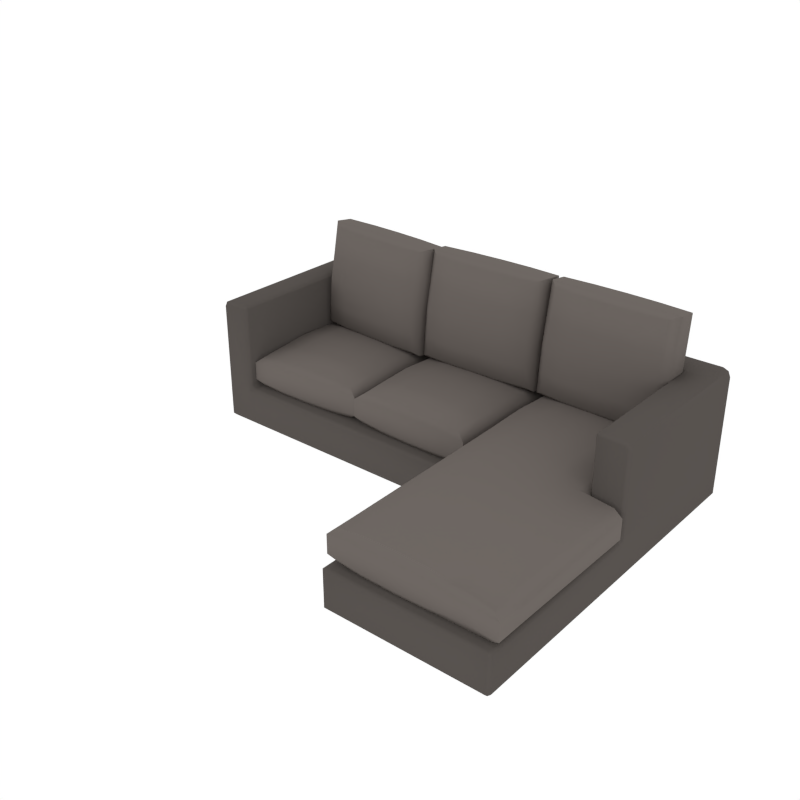 # Source: Couch_L.blend  (saved by Blender 2.79.0; exported with 4.5.12 LTS)
import bpy
from mathutils import Matrix  # noqa: F401  (used for matrix-valued properties, if any)

bpy.ops.wm.read_factory_settings(use_empty=True)
scene = bpy.context.scene
scene.name = 'Scene'

# ---- collections
col_collection_1 = bpy.data.collections.new('Collection 1'); scene.collection.children.link(col_collection_1)

# ---- materials (node trees are filled in below, after node groups)
mat_couch_beigedark = bpy.data.materials.new('Couch_BeigeDark')
mat_couch_beigedark.alpha_threshold = 0.0
mat_couch_beigedark.diffuse_color = (0.0985, 0.08672, 0.07936, 1.0)
mat_couch_beigedark.roughness = 0.5
mat_couch_beige = bpy.data.materials.new('Couch_Beige')
mat_couch_beige.alpha_threshold = 0.0
mat_couch_beige.diffuse_color = (0.1574, 0.1374, 0.1255, 1.0)
mat_couch_beige.roughness = 0.5

# ---- node groups
ng_auto_smooth = bpy.data.node_groups.new('Auto Smooth', 'GeometryNodeTree')
_s = ng_auto_smooth.interface.new_socket(name='Geometry', in_out='OUTPUT', socket_type='NodeSocketGeometry')
_s = ng_auto_smooth.interface.new_socket(name='Geometry', in_out='INPUT', socket_type='NodeSocketGeometry')
_s = ng_auto_smooth.interface.new_socket(name='Angle', in_out='INPUT', socket_type='NodeSocketFloat')
_s.subtype = 'ANGLE'
_s.min_value = 0.0
_s.max_value = 3.142
ng_auto_smooth.is_modifier = True
_N = ng_auto_smooth.nodes; _L = ng_auto_smooth.links
n0 = _N.new('NodeGroupOutput'); n0.name = 'Group Output'; n0.location = (480, -100)
n1 = _N.new('NodeGroupInput'); n1.name = 'Group Input'; n1.location = (-420, -300)
n2 = _N.new('NodeGroupInput'); n2.name = 'Group Input.001'; n2.location = (-60, -100)
n3 = _N.new('GeometryNodeSetShadeSmooth'); n3.name = 'Set Shade Smooth'; n3.location = (120, -100)
n3.domain = 'EDGE'
n4 = _N.new('GeometryNodeSetShadeSmooth'); n4.name = 'Set Shade Smooth.001'; n4.location = (300, -100)
n5 = _N.new('GeometryNodeInputMeshEdgeAngle'); n5.name = 'Edge Angle'; n5.location = (-420, -220)
n6 = _N.new('GeometryNodeInputEdgeSmooth'); n6.name = 'Is Edge Smooth'; n6.location = (-60, -160)
n7 = _N.new('GeometryNodeInputShadeSmooth'); n7.name = 'Is Face Smooth'; n7.location = (-240, -340)
n8 = _N.new('FunctionNodeBooleanMath'); n8.name = 'Boolean Math'; n8.location = (-60, -220)
n9 = _N.new('FunctionNodeCompare'); n9.name = 'Compare'; n9.location = (-240, -180)
n9.operation = 'LESS_EQUAL'
_L.new(n5.outputs[0], n9.inputs[0])
_L.new(n4.outputs[0], n0.inputs[0])
_L.new(n1.outputs[1], n9.inputs[1])
_L.new(n9.outputs[0], n8.inputs[0])
_L.new(n7.outputs[0], n8.inputs[1])
_L.new(n2.outputs[0], n3.inputs[0])
_L.new(n6.outputs[0], n3.inputs[1])
_L.new(n3.outputs[0], n4.inputs[0])
_L.new(n8.outputs[0], n3.inputs[2])
n0.is_active_output = True

# ---- material node trees

# ---- world
world_world = bpy.data.worlds.new('World'); scene.world = world_world
world_world.color = (1.0, 1.0, 1.0)
world_world.use_sun_shadow = False
world_world.sun_shadow_jitter_overblur = 0.0
world_world.cycles.sampling_method = 'NONE'
world_world.cycles.sample_map_resolution = 256

# ---- meshes
me_cube_028 = bpy.data.meshes.new('Cube.028')
me_cube_028.from_pydata([(-3.262, -0.7297, -0.01545), (-3.262, -0.7673, 0.02208), (-3.299, -0.7297, 0.02208), (-3.299, -0.7297, 0.4386), (-3.262, -0.7673, 0.4386), (-3.262, -0.7673, 0.5137), (-3.299, -0.7297, 0.5137), (-3.299, 1.343, 0.02208), (-3.262, 1.38, 0.02208), (-3.262, 1.343, -0.01545), (-3.299, 1.343, 0.5137), (-3.262, 1.38, 0.5137), (-3.262, 1.38, 0.4386), (-3.299, 1.343, 0.4386), (2.296, -0.8048, 0.02208), (2.258, -0.8048, -0.01545), (2.258, -0.7297, -0.01545), (2.296, -0.7297, 0.02208), (2.296, -0.7297, 0.5137), (2.258, -0.7673, 0.5137), (2.258, -0.8048, 0.4761), (2.296, -0.8048, 0.4386), (2.296, -0.7297, 0.4386), (2.258, 1.38, 0.02208), (2.296, 1.343, 0.02208), (2.258, 1.343, -0.01545), (2.258, 1.38, 0.5137), (2.296, 1.343, 0.5137), (2.296, 1.343, 0.4386), (2.258, 1.38, 0.4386), (0.3675, 1.343, -0.01545), (0.2925, 1.343, -0.01545), (0.2925, 1.38, 0.02208), (0.3675, 1.38, 0.02208), (0.2925, 1.38, 0.5137), (0.3675, 1.38, 0.5137), (0.3675, 1.38, 0.4386), (0.2925, 1.38, 0.4386), (0.2925, -0.7673, 0.02208), (0.2925, -0.7297, -0.01545), (0.3675, -0.7297, -0.01545), (0.3675, -0.8048, -0.01545), (0.33, -0.8048, 0.02208), (0.3675, -0.8048, 0.4761), (0.3675, -0.7297, 0.4761), (0.2925, -0.7297, 0.4761), (0.2925, -0.7673, 0.4386), (0.33, -0.8048, 0.4386), (1.94, 1.38, 0.5137), (1.94, 1.38, 0.4386), (1.864, 1.38, 0.4386), (1.864, 1.38, 0.5137), (1.94, -0.8048, -0.01545), (1.864, -0.8048, -0.01545), (1.864, -0.7297, -0.01545), (1.94, -0.7297, -0.01545), (1.864, 1.343, -0.01545), (1.864, 1.38, 0.02208), (1.94, 1.38, 0.02208), (1.94, 1.343, -0.01545), (1.864, -0.8048, 0.4761), (1.94, -0.8048, 0.4761), (1.94, -0.7673, 0.5137), (1.902, -0.7297, 0.5137), (1.864, -0.7297, 0.4761), (-2.943, 1.343, -0.01545), (-2.943, 1.38, 0.02208), (-2.868, 1.38, 0.02208), (-2.868, 1.343, -0.01545), (-2.943, -0.7673, 0.5137), (-2.943, -0.7673, 0.4386), (-2.868, -0.7673, 0.4386), (-2.868, -0.7297, 0.4761), (-2.905, -0.7297, 0.5137), (-2.868, 1.38, 0.5137), (-2.868, 1.38, 0.4386), (-2.943, 1.38, 0.4386), (-2.943, 1.38, 0.5137), (-2.868, -0.7673, 0.02208), (-2.943, -0.7673, 0.02208), (-2.943, -0.7297, -0.01545), (-2.868, -0.7297, -0.01545), (-3.299, 0.9609, 0.02208), (-3.299, 1.036, 0.02208), (-3.262, 1.036, -0.01545), (-3.262, 0.9609, -0.01545), (-3.299, 1.036, 0.5137), (-3.299, 1.036, 0.4386), (-3.299, 0.9609, 0.4386), (-3.299, 0.9609, 0.5137), (2.296, 1.036, 0.02208), (2.296, 0.9609, 0.02208), (2.258, 0.9609, -0.01545), (2.258, 1.036, -0.01545), (2.296, 0.9609, 0.5137), (2.296, 0.9609, 0.4386), (2.296, 1.036, 0.4386), (2.296, 1.036, 0.5137), (0.3675, 0.9609, 0.4761), (0.3675, 0.9985, 0.5137), (0.2925, 0.9985, 0.5137), (0.2925, 0.9609, 0.4761), (0.2925, 0.9609, -0.01545), (0.2925, 1.036, -0.01545), (0.3675, 1.036, -0.01545), (0.3675, 0.9609, -0.01545), (1.864, 0.9609, 0.4761), (1.902, 0.9609, 0.5137), (1.864, 0.9985, 0.5137), (1.94, 0.9609, -0.01545), (1.864, 0.9609, -0.01545), (1.864, 1.036, -0.01545), (1.94, 1.036, -0.01545), (-2.868, 0.9609, -0.01545), (-2.943, 0.9609, -0.01545), (-2.943, 1.036, -0.01545), (-2.868, 1.036, -0.01545), (-2.905, 0.9609, 0.5137), (-2.868, 0.9609, 0.4761), (-2.868, 0.9985, 0.5137), (1.864, 1.38, 1.517), (1.864, 1.343, 1.555), (1.94, 1.343, 1.555), (1.94, 1.38, 1.517), (-2.943, -0.7297, 1.555), (-2.943, -0.7673, 1.517), (-2.905, -0.7297, 1.517), (-2.943, 1.38, 1.517), (-2.943, 1.343, 1.555), (-2.868, 1.343, 1.555), (-2.868, 1.38, 1.517), (0.3675, 1.38, 1.517), (0.2925, 1.38, 1.517), (0.2925, 1.343, 1.555), (0.3675, 1.343, 1.555), (1.94, -0.7297, 1.555), (1.902, -0.7297, 1.517), (1.94, -0.7673, 1.517), (1.864, 0.9985, 1.517), (1.902, 0.9609, 1.517), (1.94, 0.9609, 1.555), (1.94, 1.036, 1.555), (1.864, 1.036, 1.555), (-2.943, 0.9609, 1.555), (-2.905, 0.9609, 1.517), (-2.868, 0.9985, 1.517), (-2.868, 1.036, 1.555), (-2.943, 1.036, 1.555), (0.3675, 0.9985, 1.517), (0.3675, 1.036, 1.555), (0.2925, 1.036, 1.555), (0.2925, 0.9985, 1.517), (-3.273, 0.9609, 1.528), (-3.273, 1.036, 1.528), (-3.299, 1.036, 1.464), (-3.299, 0.9609, 1.464), (-3.273, 0.9609, 1.528), (-3.209, 0.9609, 1.555), (-3.209, 1.036, 1.555), (-3.273, 1.036, 1.528), (-3.262, 1.38, 1.486), (-3.299, 1.343, 1.464), (-3.273, 1.343, 1.528), (-3.209, 1.343, 1.555), (-3.231, 1.38, 1.517), (-3.273, 1.343, 1.528), (2.227, 1.38, 1.517), (2.205, 1.343, 1.555), (2.269, 1.343, 1.528), (2.258, 1.38, 1.486), (2.269, 1.343, 1.528), (2.296, 1.343, 1.464), (2.269, 1.036, 1.528), (2.269, 0.9609, 1.528), (2.296, 0.9609, 1.464), (2.296, 1.036, 1.464), (2.269, 1.036, 1.528), (2.205, 1.036, 1.555), (2.205, 0.9609, 1.555), (2.269, 0.9609, 1.528), (2.258, -0.7673, 1.486), (2.296, -0.7297, 1.464), (2.269, -0.7297, 1.528), (2.205, -0.7297, 1.555), (2.227, -0.7673, 1.517), (2.269, -0.7297, 1.528), (-3.231, -0.7673, 1.517), (-3.209, -0.7297, 1.555), (-3.273, -0.7297, 1.528), (-3.262, -0.7673, 1.486), (-3.273, -0.7297, 1.528), (-3.299, -0.7297, 1.464), (2.258, -2.909, 0.4761), (2.258, -2.947, 0.4386), (2.296, -2.909, 0.4386), (2.296, -2.909, 0.02208), (2.258, -2.947, 0.02208), (2.258, -2.909, -0.01545), (1.94, -2.909, -0.01545), (1.94, -2.947, 0.02208), (1.864, -2.947, 0.02208), (1.864, -2.909, -0.01545), (1.864, -2.909, 0.4761), (1.864, -2.947, 0.4386), (1.94, -2.947, 0.4386), (1.94, -2.909, 0.4761), (0.3675, -2.909, 0.4761), (0.33, -2.909, 0.4386), (0.3675, -2.947, 0.4386), (0.33, -2.909, 0.02208), (0.3675, -2.909, -0.01545), (0.3675, -2.947, 0.02208), (-2.541, 0.5714, 0.9587), (-2.145, 0.586, 0.9739), (-1.749, 0.6005, 0.9587), (-2.526, 0.159, 0.9842), (-2.13, 0.1735, 1.001), (-1.734, 0.1881, 0.9842), (-2.51, -0.2534, 0.9587), (-2.115, -0.2389, 0.9739), (-1.719, -0.2243, 0.9587), (-1.749, 0.6005, 0.4285), (-2.145, 0.586, 0.4132), (-2.541, 0.5714, 0.4285), (-1.734, 0.1881, 0.4029), (-2.13, 0.1735, 0.3862), (-2.526, 0.159, 0.4029), (-1.719, -0.2243, 0.4285), (-2.115, -0.2389, 0.4132), (-2.51, -0.2534, 0.4285), (-2.891, -0.6803, 0.5821), (-2.786, -0.6231, 0.4981), (-1.417, -0.5729, 0.4981), (-1.308, -0.6222, 0.5821), (-2.842, 0.9199, 0.4981), (-2.952, 0.9693, 0.5821), (-1.474, 0.9702, 0.4981), (-1.368, 1.027, 0.5821), (-1.417, -0.5729, 0.889), (-1.308, -0.6222, 0.805), (-2.786, -0.6231, 0.889), (-2.891, -0.6803, 0.805), (-2.842, 0.9199, 0.889), (-2.952, 0.9693, 0.805), (-1.474, 0.9702, 0.889), (-1.368, 1.027, 0.805), (-2.84, 0.5605, 0.4766), (-2.937, 0.5569, 0.5648), (-2.831, 0.1478, 0.4569), (-2.921, 0.1445, 0.551), (-2.906, -0.2679, 0.5648), (-2.809, -0.2643, 0.4766), (-1.353, 0.615, 0.5648), (-1.45, 0.6114, 0.4766), (-1.338, 0.2026, 0.551), (-1.428, 0.1993, 0.4569), (-1.42, -0.2134, 0.4766), (-1.323, -0.2098, 0.5648), (-2.937, 0.5569, 0.8223), (-2.84, 0.5605, 0.9105), (-2.921, 0.1445, 0.8362), (-2.831, 0.1478, 0.9302), (-2.809, -0.2643, 0.9105), (-2.906, -0.2679, 0.8223), (-1.45, 0.6114, 0.9105), (-1.353, 0.615, 0.8223), (-1.428, 0.1993, 0.9302), (-1.338, 0.2026, 0.8362), (-1.323, -0.2098, 0.8223), (-1.42, -0.2134, 0.9105), (-1.704, -0.6367, 0.5421), (-1.705, -0.5836, 0.4603), (-2.099, -0.6513, 0.5325), (-2.101, -0.5983, 0.4469), (-2.497, -0.6126, 0.4603), (-2.495, -0.6658, 0.5421), (-2.556, 0.9838, 0.5421), (-2.554, 0.9307, 0.4603), (-2.16, 0.9984, 0.5325), (-2.158, 0.9453, 0.4469), (-1.762, 0.9597, 0.4603), (-1.764, 1.013, 0.5421), (-1.705, -0.5836, 0.9269), (-1.704, -0.6367, 0.845), (-2.101, -0.5983, 0.9402), (-2.099, -0.6513, 0.8546), (-2.495, -0.6658, 0.845), (-2.497, -0.6126, 0.9269), (-2.554, 0.9307, 0.9269), (-2.556, 0.9838, 0.845), (-2.158, 0.9453, 0.9402), (-2.16, 0.9984, 0.8546), (-1.764, 1.013, 0.845), (-1.762, 0.9597, 0.9269), (-2.467, 1.056, 1.146), (-2.071, 1.045, 1.144), (-1.677, 1.004, 1.146), (-2.463, 1.126, 1.456), (-2.066, 1.116, 1.454), (-1.672, 1.073, 1.456), (-2.461, 1.144, 1.78), (-2.065, 1.133, 1.778), (-1.671, 1.092, 1.78), (-1.712, 0.4794, 1.216), (-2.108, 0.4906, 1.218), (-2.502, 0.5319, 1.216), (-1.71, 0.4981, 1.533), (-2.107, 0.5079, 1.535), (-2.501, 0.5507, 1.533), (-1.706, 0.5675, 1.851), (-2.102, 0.5787, 1.853), (-2.496, 0.62, 1.851), (-2.878, 0.8529, 2.239), (-2.777, 0.7556, 2.198), (-1.41, 0.6648, 2.198), (-1.297, 0.7478, 2.239), (-2.788, 0.59, 0.9812), (-2.89, 0.6732, 0.9172), (-1.421, 0.4992, 0.9812), (-1.309, 0.568, 0.9172), (-1.384, 1.051, 2.146), (-1.282, 0.9682, 2.21), (-2.751, 1.142, 2.146), (-2.863, 1.073, 2.21), (-2.762, 0.9766, 0.9294), (-2.875, 0.8936, 0.8877), (-1.395, 0.8857, 0.9294), (-1.294, 0.7885, 0.8877), (-2.797, 0.5994, 1.21), (-2.888, 0.693, 1.198), (-2.803, 0.6244, 1.526), (-2.886, 0.7234, 1.514), (-2.883, 0.7811, 1.833), (-2.791, 0.6875, 1.844), (-1.307, 0.5879, 1.198), (-1.41, 0.5071, 1.21), (-1.305, 0.6183, 1.514), (-1.401, 0.5312, 1.526), (-1.404, 0.5952, 1.844), (-1.301, 0.676, 1.833), (-2.871, 0.9477, 1.164), (-2.769, 1.029, 1.152), (-2.868, 1.005, 1.476), (-2.772, 1.092, 1.463), (-2.763, 1.117, 1.787), (-2.866, 1.036, 1.798), (-1.381, 0.9363, 1.152), (-1.29, 0.8426, 1.164), (-1.37, 0.9993, 1.463), (-1.286, 0.9003, 1.476), (-1.284, 0.9307, 1.798), (-1.376, 1.024, 1.787), (-1.695, 0.7345, 2.245), (-1.7, 0.6465, 2.203), (-2.09, 0.7513, 2.246), (-2.097, 0.6596, 2.205), (-2.491, 0.6991, 2.203), (-2.485, 0.787, 2.245), (-2.497, 0.6073, 0.9225), (-2.502, 0.5334, 0.9861), (-2.102, 0.5716, 0.9238), (-2.108, 0.4939, 0.9877), (-1.711, 0.4809, 0.9861), (-1.707, 0.5547, 0.9225), (-1.67, 1.108, 2.141), (-1.675, 1.034, 2.204), (-2.064, 1.147, 2.139), (-2.069, 1.07, 2.203), (-2.465, 1.087, 2.204), (-2.46, 1.16, 2.141), (-2.471, 0.9949, 0.9242), (-2.477, 0.9069, 0.8824), (-2.075, 0.9818, 0.9223), (-2.081, 0.8901, 0.8811), (-1.687, 0.8543, 0.8824), (-1.681, 0.9423, 0.9242), (-0.888, 0.5916, 0.9587), (-0.4919, 0.5862, 0.9739), (-0.09576, 0.5808, 0.9587), (-0.8936, 0.179, 0.9842), (-0.4975, 0.1735, 1.001), (-0.1014, 0.1681, 0.9842), (-0.8993, -0.2337, 0.9587), (-0.5031, -0.2391, 0.9739), (-0.107, -0.2445, 0.9587), (-0.09576, 0.5808, 0.4285), (-0.4919, 0.5862, 0.4132), (-0.888, 0.5916, 0.4285), (-0.1014, 0.1681, 0.4029), (-0.4975, 0.1735, 0.3862), (-0.8936, 0.179, 0.4029), (-0.107, -0.2445, 0.4285), (-0.5031, -0.2391, 0.4132), (-0.8993, -0.2337, 0.4285), (-1.301, -0.6409, 0.5821), (-1.193, -0.589, 0.4981), (0.1768, -0.6078, 0.4981), (0.2835, -0.6626, 0.5821), (-1.172, 0.9548, 0.4981), (-1.278, 1.01, 0.5821), (0.1979, 0.9361, 0.4981), (0.306, 0.988, 0.5821), (0.1768, -0.6078, 0.889), (0.2835, -0.6626, 0.805), (-1.193, -0.589, 0.889), (-1.301, -0.6409, 0.805), (-1.172, 0.9548, 0.889), (-1.278, 1.01, 0.805), (0.1979, 0.9361, 0.889), (0.306, 0.988, 0.805), (-1.187, 0.5957, 0.4766), (-1.284, 0.597, 0.5648), (-1.2, 0.1831, 0.4569), (-1.29, 0.1844, 0.551), (-1.295, -0.2283, 0.5648), (-1.198, -0.2296, 0.4766), (0.3004, 0.5754, 0.5648), (0.2032, 0.5767, 0.4766), (0.2947, 0.1627, 0.551), (0.2047, 0.164, 0.4569), (0.192, -0.2486, 0.4766), (0.2891, -0.2499, 0.5648), (-1.284, 0.597, 0.8223), (-1.187, 0.5957, 0.9105), (-1.29, 0.1844, 0.8362), (-1.2, 0.1831, 0.9302), (-1.198, -0.2296, 0.9105), (-1.295, -0.2283, 0.8223), (0.2032, 0.5767, 0.9105), (0.3004, 0.5754, 0.8223), (0.2047, 0.164, 0.9302), (0.2947, 0.1627, 0.8362), (0.2891, -0.2499, 0.8223), (0.192, -0.2486, 0.9105), (-0.1127, -0.6572, 0.5421), (-0.1119, -0.604, 0.4603), (-0.5088, -0.6517, 0.5325), (-0.5081, -0.5987, 0.4469), (-0.9042, -0.5931, 0.4603), (-0.9049, -0.6463, 0.5421), (-0.8824, 1.004, 0.5421), (-0.8831, 0.9511, 0.4603), (-0.4862, 0.9988, 0.5325), (-0.487, 0.9458, 0.4469), (-0.09085, 0.9402, 0.4603), (-0.09012, 0.9934, 0.5421), (-0.1119, -0.604, 0.9269), (-0.1127, -0.6572, 0.845), (-0.5081, -0.5987, 0.9402), (-0.5088, -0.6517, 0.8546), (-0.9049, -0.6463, 0.845), (-0.9042, -0.5931, 0.9269), (-0.8831, 0.9511, 0.9269), (-0.8824, 1.004, 0.845), (-0.487, 0.9458, 0.9402), (-0.4862, 0.9988, 0.8546), (-0.09012, 0.9934, 0.845), (-0.09085, 0.9402, 0.9269), (-0.8969, 1.039, 1.146), (-0.501, 1.06, 1.144), (-0.1047, 1.051, 1.146), (-0.898, 1.108, 1.456), (-0.5021, 1.131, 1.454), (-0.1058, 1.121, 1.456), (-0.8983, 1.127, 1.78), (-0.5024, 1.148, 1.778), (-0.1061, 1.139, 1.78), (-0.09651, 0.5257, 1.216), (-0.4924, 0.5044, 1.218), (-0.8887, 0.5134, 1.216), (-0.0968, 0.5445, 1.533), (-0.4927, 0.5218, 1.535), (-0.889, 0.5322, 1.533), (-0.09789, 0.614, 1.851), (-0.4938, 0.5927, 1.853), (-0.8901, 0.6017, 1.851), (-1.289, 0.8025, 2.239), (-1.181, 0.7139, 2.198), (0.189, 0.7352, 2.198), (0.295, 0.8272, 2.239), (-1.178, 0.5479, 0.9812), (-1.287, 0.6224, 0.9172), (0.1916, 0.5693, 0.9812), (0.2978, 0.6471, 0.9172), (0.183, 1.123, 2.146), (0.2916, 1.048, 2.21), (-1.187, 1.101, 2.146), (-1.293, 1.023, 2.21), (-1.184, 0.9353, 0.9294), (-1.29, 0.8433, 0.8877), (0.1856, 0.9566, 0.9294), (0.2944, 0.868, 0.8877), (-1.188, 0.5564, 1.21), (-1.287, 0.6423, 1.198), (-1.196, 0.581, 1.526), (-1.287, 0.6727, 1.514), (-1.288, 0.7306, 1.833), (-1.19, 0.6447, 1.844), (0.2975, 0.667, 1.198), (0.2017, 0.5781, 1.21), (0.297, 0.6974, 1.514), (0.2084, 0.6028, 1.526), (0.2004, 0.6664, 1.844), (0.2961, 0.7553, 1.833), (-1.291, 0.8975, 1.164), (-1.195, 0.9865, 1.152), (-1.292, 0.9554, 1.476), (-1.203, 1.05, 1.463), (-1.197, 1.075, 1.787), (-1.292, 0.9858, 1.798), (0.195, 1.008, 1.152), (0.2935, 0.9222, 1.164), (0.2011, 1.072, 1.463), (0.2926, 0.9801, 1.476), (0.2921, 1.011, 1.798), (0.1937, 1.096, 1.787), (-0.1005, 0.7814, 2.245), (-0.09912, 0.6932, 2.203), (-0.4965, 0.7657, 2.246), (-0.495, 0.6738, 2.205), (-0.8913, 0.6809, 2.203), (-0.8927, 0.769, 2.245), (-0.8899, 0.5889, 0.9225), (-0.8887, 0.5149, 0.9861), (-0.4936, 0.5856, 0.9238), (-0.4924, 0.5078, 0.9877), (-0.09653, 0.5272, 0.9861), (-0.09769, 0.6013, 0.9225), (-0.1063, 1.156, 2.141), (-0.1052, 1.082, 2.204), (-0.5026, 1.163, 2.139), (-0.5014, 1.085, 2.203), (-0.8974, 1.069, 2.204), (-0.8985, 1.143, 2.141), (-0.8959, 0.9773, 0.9242), (-0.8946, 0.8891, 0.8824), (-0.5, 0.9967, 0.9223), (-0.4986, 0.9048, 0.8811), (-0.1024, 0.9015, 0.8824), (-0.1037, 0.9896, 0.9242), (0.7385, 0.5862, 0.9587), (1.135, 0.5862, 0.9739), (1.531, 0.5862, 0.9587), (0.7385, 0.1735, 0.9842), (1.135, 0.1735, 1.001), (1.531, 0.1735, 0.9842), (0.7385, -0.8372, 0.9587), (1.135, -0.8372, 0.9739), (1.531, -0.8372, 0.9587), (1.531, 0.5862, 0.4285), (1.135, 0.5862, 0.4132), (0.7385, 0.5862, 0.4285), (1.531, 0.1735, 0.4029), (1.135, 0.1735, 0.3862), (0.7385, 0.1735, 0.4029), (1.531, -0.8372, 0.4285), (1.135, -0.8372, 0.4132), (0.7385, -0.8372, 0.4285), (0.3423, -2.504, 0.5821), (0.4497, -2.451, 0.4981), (1.876, -2.451, 0.4707), (0.4497, 0.9456, 0.4981), (0.3423, 0.9989, 0.5821), (1.876, 0.9456, 0.4707), (1.927, 0.9989, 0.5821), (1.82, -2.451, 0.889), (0.4497, -2.451, 0.889), (0.3423, -2.504, 0.805), (0.4497, 0.9456, 0.889), (0.3423, 0.9989, 0.805), (1.82, 0.9456, 0.889), (1.927, 0.9989, 0.805), (0.4395, 0.5862, 0.4766), (0.3423, 0.5862, 0.5648), (0.4324, 0.1735, 0.4569), (0.3423, 0.1735, 0.551), (0.3423, -0.8372, 0.5648), (0.4395, -0.8372, 0.4766), (1.927, 0.5862, 0.5648), (1.886, 0.5862, 0.4492), (1.927, 0.1735, 0.551), (1.893, 0.1735, 0.4295), (1.886, -0.8372, 0.4492), (1.927, -0.8372, 0.5648), (0.3423, 0.5862, 0.8223), (0.4395, 0.5862, 0.9105), (0.3423, 0.1735, 0.8362), (0.4324, 0.1735, 0.9302), (0.4395, -0.8372, 0.9105), (0.3423, -0.8372, 0.8223), (1.83, 0.5862, 0.9105), (1.927, 0.5862, 0.8223), (1.837, 0.1735, 0.9302), (1.927, 0.1735, 0.8362), (1.927, -0.8372, 0.8223), (1.83, -0.8372, 0.9105), (1.531, -2.451, 0.4603), (1.135, -2.451, 0.4469), (0.7385, -2.451, 0.4603), (0.7385, 0.9989, 0.5421), (0.7385, 0.9457, 0.4603), (1.135, 0.9989, 0.5325), (1.135, 0.9459, 0.4469), (1.531, 0.9457, 0.4603), (1.531, 0.9989, 0.5421), (1.531, -2.451, 0.9269), (1.135, -2.451, 0.9402), (0.7385, -2.451, 0.9269), (0.7385, 0.9457, 0.9269), (0.7385, 0.9989, 0.845), (1.135, 0.9459, 0.9402), (1.135, 0.9989, 0.8546), (1.531, 0.9989, 0.845), (1.531, 0.9457, 0.9269), (0.744, 1.055, 1.146), (1.14, 1.06, 1.144), (1.536, 1.035, 1.146), (0.7458, 1.125, 1.456), (1.142, 1.131, 1.454), (1.538, 1.104, 1.456), (0.7462, 1.143, 1.78), (1.143, 1.148, 1.778), (1.538, 1.123, 1.78), (1.523, 0.5095, 1.216), (1.126, 0.5045, 1.218), (0.7306, 0.5297, 1.216), (1.523, 0.5283, 1.533), (1.127, 0.5218, 1.535), (0.7311, 0.5485, 1.533), (1.525, 0.5978, 1.851), (1.129, 0.5928, 1.853), (0.7329, 0.618, 1.851), (0.3421, 0.835, 2.239), (0.4472, 0.742, 2.198), (1.817, 0.7071, 2.198), (1.926, 0.7947, 2.239), (0.443, 0.5761, 0.9812), (0.3375, 0.655, 0.9172), (1.812, 0.5412, 0.9812), (1.922, 0.6146, 0.9172), (1.826, 1.094, 2.146), (1.932, 1.016, 2.21), (0.4571, 1.129, 2.146), (0.3477, 1.056, 2.21), (0.4528, 0.9633, 0.9294), (0.3432, 0.8758, 0.8877), (1.822, 0.9285, 0.9294), (1.927, 0.8355, 0.8877), (0.4329, 0.585, 1.21), (0.338, 0.6749, 1.198), (0.4265, 0.6098, 1.526), (0.3388, 0.7053, 1.514), (0.3403, 0.7631, 1.833), (0.4352, 0.6733, 1.844), (1.922, 0.6345, 1.198), (1.823, 0.5496, 1.21), (1.923, 0.665, 1.514), (1.831, 0.5741, 1.526), (1.825, 0.6379, 1.844), (1.924, 0.7228, 1.833), (0.3445, 0.93, 1.164), (0.4439, 1.015, 1.152), (0.346, 0.9879, 1.476), (0.4384, 1.079, 1.463), (0.4461, 1.103, 1.787), (0.3468, 1.018, 1.798), (1.834, 0.9796, 1.152), (1.929, 0.8897, 1.164), (1.842, 1.043, 1.463), (1.93, 0.9476, 1.476), (1.931, 0.978, 1.798), (1.836, 1.068, 1.787), (1.529, 0.7651, 2.245), (1.527, 0.677, 2.203), (1.133, 0.7657, 2.246), (1.131, 0.6738, 2.205), (0.7349, 0.6971, 2.203), (0.7371, 0.7853, 2.245), (0.7326, 0.6052, 0.9225), (0.7307, 0.5312, 0.9861), (1.128, 0.5857, 0.9238), (1.126, 0.5078, 0.9877), (1.523, 0.511, 0.9861), (1.525, 0.5851, 0.9225), (1.539, 1.139, 2.141), (1.537, 1.065, 2.204), (1.143, 1.163, 2.139), (1.141, 1.085, 2.203), (0.7448, 1.085, 2.204), (0.7467, 1.159, 2.141), (0.7424, 0.9935, 0.9242), (0.7402, 0.9054, 0.8824), (1.139, 0.9967, 0.9223), (1.136, 0.9048, 0.8811), (1.532, 0.8852, 0.8824), (1.534, 0.9733, 0.9242), (0.7385, -2.8, 0.4603), (0.7385, -2.853, 0.5421), (0.3423, -2.853, 0.5821), (0.4497, -2.8, 0.4981), (1.927, -2.853, 0.5821), (1.876, -2.8, 0.4707), (0.7385, -2.853, 0.845), (0.7385, -2.8, 0.9269), (0.4497, -2.8, 0.889), (0.3423, -2.853, 0.805), (1.82, -2.8, 0.889), (1.927, -2.853, 0.805), (1.531, -2.853, 0.5421), (1.531, -2.8, 0.4603), (1.135, -2.853, 0.5325), (1.135, -2.8, 0.4469), (1.531, -2.8, 0.9269), (1.531, -2.853, 0.845), (1.135, -2.8, 0.9402), (1.135, -2.853, 0.8546), (2.218, -0.8372, 0.4606), (2.315, -0.8372, 0.5424), (2.315, -2.504, 0.5584), (2.208, -2.451, 0.4806), (2.315, -0.8372, 0.7812), (2.218, -0.8372, 0.8631), (2.208, -2.451, 0.8431), (2.315, -2.504, 0.7652), (2.208, -2.8, 0.4806), (2.315, -2.853, 0.5584), (2.315, -2.853, 0.7652), (2.208, -2.8, 0.8431)], [], [(10, 86, 154, 161), (26, 48, 123, 166, 169), (52, 15, 197, 198), (85, 114, 80, 0), (91, 95, 22, 17), (89, 6, 191, 155), (101, 118, 72, 45), (105, 110, 54, 40), (113, 102, 39, 81), (68, 31, 103, 116), (109, 92, 16, 55), (24, 28, 96, 90), (60, 43, 206, 202), (67, 75, 37, 32), (9, 65, 115, 84), (5, 69, 125, 186, 189), (107, 63, 136, 139), (41, 53, 201, 210), (97, 27, 171, 175), (83, 87, 13, 7), (33, 36, 50, 57), (14, 21, 194, 195), (34, 74, 130, 132), (121, 134, 149, 142), (51, 35, 131, 120), (58, 49, 29, 23), (59, 25, 93, 112), (79, 70, 4, 1), (178, 140, 135, 183), (20, 61, 205, 192), (128, 163, 158, 147), (30, 56, 111, 104), (167, 122, 141, 177), (8, 12, 76, 66), (99, 108, 138, 148), (133, 129, 146, 150), (188, 156, 152, 190), (73, 117, 144, 126), (119, 100, 151, 145), (143, 157, 187, 124), (38, 46, 71, 78), (168, 176, 172, 170), (196, 193, 204, 199), (159, 165, 162, 153), (179, 185, 182, 173), (77, 11, 160, 164, 127), (200, 203, 208, 211), (62, 19, 180, 184, 137), (47, 42, 209, 207), (18, 94, 174, 181), (106, 98, 44, 64), (0, 1, 2), (3, 4, 5, 6), (7, 8, 9), (10, 11, 12, 13), (14, 15, 16, 17), (18, 19, 20, 21, 22), (23, 24, 25), (26, 27, 28, 29), (30, 31, 32, 33), (34, 35, 36, 37), (38, 39, 40, 41, 42), (43, 44, 45, 46, 47), (48, 49, 50, 51), (52, 53, 54, 55), (56, 57, 58, 59), (60, 61, 62, 63, 64), (65, 66, 67, 68), (69, 70, 71, 72, 73), (74, 75, 76, 77), (78, 79, 80, 81), (82, 83, 84, 85), (86, 87, 88, 89), (90, 91, 92, 93), (94, 95, 96, 97), (98, 99, 100, 101), (102, 103, 104, 105), (106, 107, 108), (109, 110, 111, 112), (113, 114, 115, 116), (117, 118, 119), (120, 121, 122, 123), (124, 125, 126), (127, 128, 129, 130), (131, 132, 133, 134), (135, 136, 137), (138, 139, 140, 141, 142), (143, 144, 145, 146, 147), (148, 149, 150, 151), (152, 153, 154, 155), (156, 157, 158, 159), (160, 161, 162), (163, 164, 165), (166, 167, 168), (169, 170, 171), (172, 173, 174, 175), (176, 177, 178, 179), (180, 181, 182), (183, 184, 185), (186, 187, 188), (189, 190, 191), (192, 193, 194), (195, 196, 197), (198, 199, 200, 201), (202, 203, 204, 205), (206, 207, 208), (209, 210, 211), (85, 0, 2, 82), (1, 4, 3, 2), (86, 10, 13, 87), (12, 8, 7, 13), (65, 9, 8, 66), (48, 26, 29, 49), (28, 24, 23, 29), (93, 25, 24, 90), (94, 18, 22, 95), (21, 14, 17, 22), (55, 16, 15, 52), (69, 5, 4, 70), (56, 30, 33, 57), (74, 34, 37, 75), (81, 39, 38, 78), (64, 44, 43, 60), (101, 45, 44, 98), (105, 40, 39, 102), (46, 38, 42, 47), (36, 33, 32, 37), (35, 51, 50, 36), (40, 54, 53, 41), (25, 59, 58, 23), (19, 62, 61, 20), (20, 192, 194, 21), (106, 64, 63, 107), (109, 55, 54, 110), (49, 58, 57, 50), (31, 68, 67, 32), (45, 72, 71, 46), (11, 77, 76, 12), (0, 80, 79, 1), (75, 67, 66, 76), (113, 81, 80, 114), (117, 73, 72, 118), (70, 79, 78, 71), (9, 84, 83, 7), (6, 89, 88, 3), (16, 92, 91, 17), (27, 97, 96, 28), (30, 104, 103, 31), (151, 100, 99, 148), (59, 112, 111, 56), (68, 116, 115, 65), (107, 139, 138, 108), (118, 101, 100, 119), (114, 85, 84, 115), (110, 105, 104, 111), (131, 35, 34, 132), (102, 113, 116, 103), (98, 106, 108, 99), (77, 127, 130, 74), (92, 109, 112, 93), (95, 91, 90, 96), (87, 83, 82, 88), (129, 133, 132, 130), (134, 121, 120, 131), (139, 136, 135, 140), (143, 124, 126, 144), (133, 150, 149, 134), (121, 142, 141, 122), (128, 147, 146, 129), (145, 151, 150, 146), (148, 138, 142, 149), (136, 63, 62, 137), (144, 117, 119, 145), (73, 126, 125, 69), (51, 120, 123, 48), (152, 156, 159, 153), (158, 163, 165, 159), (164, 160, 162, 165), (161, 154, 153, 162), (172, 176, 179, 173), (178, 183, 185, 179), (184, 180, 182, 185), (181, 174, 173, 182), (189, 186, 188, 190), (187, 157, 156, 188), (155, 191, 190, 152), (169, 166, 168, 170), (167, 177, 176, 168), (175, 171, 170, 172), (160, 11, 10, 161), (89, 155, 154, 86), (147, 158, 157, 143), (186, 125, 124, 187), (127, 164, 163, 128), (5, 189, 191, 6), (171, 27, 26, 169), (122, 167, 166, 123), (140, 178, 177, 141), (174, 94, 97, 175), (137, 184, 183, 135), (180, 19, 18, 181), (193, 196, 195, 194), (198, 197, 196, 199), (202, 206, 208, 203), (207, 209, 211, 208), (210, 201, 200, 211), (192, 205, 204, 193), (203, 200, 199, 204), (197, 15, 14, 195), (41, 210, 209, 42), (206, 43, 47, 207), (60, 202, 205, 61), (52, 198, 201, 53), (2, 3, 88, 82), (250, 230, 241, 263), (288, 242, 259, 212), (236, 253, 221, 280), (235, 247, 258, 243), (237, 281, 292, 245), (256, 232, 271, 227), (277, 223, 246, 234), (226, 229, 251, 248), (253, 255, 224, 221), (270, 233, 239, 283), (212, 259, 261, 215), (255, 256, 227, 224), (244, 293, 214, 264), (215, 261, 262, 218), (264, 214, 217, 266), (276, 235, 243, 289), (247, 249, 260, 258), (249, 250, 263, 260), (257, 254, 267, 268), (224, 227, 228, 225), (225, 228, 229, 226), (254, 252, 265, 267), (221, 224, 225, 222), (222, 225, 226, 223), (269, 220, 282, 238), (220, 219, 284, 282), (281, 278, 291, 292), (227, 271, 273, 228), (217, 216, 219, 220), (216, 215, 218, 219), (266, 217, 220, 269), (214, 213, 216, 217), (213, 212, 215, 216), (223, 226, 248, 246), (293, 290, 213, 214), (252, 237, 245, 265), (280, 221, 222, 279), (279, 222, 223, 277), (229, 274, 231, 251), (278, 276, 289, 291), (228, 273, 274, 229), (218, 262, 240, 287), (219, 218, 287, 284), (290, 288, 212, 213), (233, 257, 268, 239), (272, 270, 283, 285), (275, 272, 285, 286), (275, 230, 231, 274), (251, 231, 230, 250), (257, 233, 232, 256), (281, 237, 236, 280), (287, 240, 241, 286), (263, 241, 240, 262), (269, 238, 239, 268), (293, 244, 245, 292), (234, 246, 247, 235), (246, 248, 249, 247), (248, 251, 250, 249), (237, 252, 253, 236), (252, 254, 255, 253), (254, 257, 256, 255), (243, 258, 259, 242), (258, 260, 261, 259), (260, 263, 262, 261), (244, 264, 265, 245), (264, 266, 267, 265), (266, 269, 268, 267), (233, 270, 271, 232), (270, 272, 273, 271), (272, 275, 274, 273), (235, 276, 277, 234), (276, 278, 279, 277), (278, 281, 280, 279), (238, 282, 283, 239), (282, 284, 285, 283), (284, 287, 286, 285), (242, 288, 289, 243), (288, 290, 291, 289), (290, 293, 292, 291), (230, 275, 286, 241), (332, 312, 323, 345), (370, 324, 341, 294), (318, 335, 303, 362), (317, 329, 340, 325), (319, 363, 374, 327), (338, 314, 353, 309), (359, 305, 328, 316), (308, 311, 333, 330), (335, 337, 306, 303), (352, 315, 321, 365), (294, 341, 343, 297), (337, 338, 309, 306), (326, 375, 296, 346), (297, 343, 344, 300), (346, 296, 299, 348), (358, 317, 325, 371), (329, 331, 342, 340), (331, 332, 345, 342), (339, 336, 349, 350), (306, 309, 310, 307), (307, 310, 311, 308), (336, 334, 347, 349), (303, 306, 307, 304), (304, 307, 308, 305), (351, 302, 364, 320), (302, 301, 366, 364), (363, 360, 373, 374), (309, 353, 355, 310), (299, 298, 301, 302), (298, 297, 300, 301), (348, 299, 302, 351), (296, 295, 298, 299), (295, 294, 297, 298), (305, 308, 330, 328), (375, 372, 295, 296), (334, 319, 327, 347), (362, 303, 304, 361), (361, 304, 305, 359), (311, 356, 313, 333), (360, 358, 371, 373), (310, 355, 356, 311), (300, 344, 322, 369), (301, 300, 369, 366), (372, 370, 294, 295), (315, 339, 350, 321), (354, 352, 365, 367), (357, 354, 367, 368), (357, 312, 313, 356), (333, 313, 312, 332), (339, 315, 314, 338), (363, 319, 318, 362), (369, 322, 323, 368), (345, 323, 322, 344), (351, 320, 321, 350), (375, 326, 327, 374), (316, 328, 329, 317), (328, 330, 331, 329), (330, 333, 332, 331), (319, 334, 335, 318), (334, 336, 337, 335), (336, 339, 338, 337), (325, 340, 341, 324), (340, 342, 343, 341), (342, 345, 344, 343), (326, 346, 347, 327), (346, 348, 349, 347), (348, 351, 350, 349), (315, 352, 353, 314), (352, 354, 355, 353), (354, 357, 356, 355), (317, 358, 359, 316), (358, 360, 361, 359), (360, 363, 362, 361), (320, 364, 365, 321), (364, 366, 367, 365), (366, 369, 368, 367), (324, 370, 371, 325), (370, 372, 373, 371), (372, 375, 374, 373), (312, 357, 368, 323), (414, 394, 405, 427), (452, 406, 423, 376), (400, 417, 385, 444), (399, 411, 422, 407), (401, 445, 456, 409), (420, 396, 435, 391), (441, 387, 410, 398), (390, 393, 415, 412), (417, 419, 388, 385), (434, 397, 403, 447), (376, 423, 425, 379), (419, 420, 391, 388), (408, 457, 378, 428), (379, 425, 426, 382), (428, 378, 381, 430), (440, 399, 407, 453), (411, 413, 424, 422), (413, 414, 427, 424), (421, 418, 431, 432), (388, 391, 392, 389), (389, 392, 393, 390), (418, 416, 429, 431), (385, 388, 389, 386), (386, 389, 390, 387), (433, 384, 446, 402), (384, 383, 448, 446), (445, 442, 455, 456), (391, 435, 437, 392), (381, 380, 383, 384), (380, 379, 382, 383), (430, 381, 384, 433), (378, 377, 380, 381), (377, 376, 379, 380), (387, 390, 412, 410), (457, 454, 377, 378), (416, 401, 409, 429), (444, 385, 386, 443), (443, 386, 387, 441), (393, 438, 395, 415), (442, 440, 453, 455), (392, 437, 438, 393), (382, 426, 404, 451), (383, 382, 451, 448), (454, 452, 376, 377), (397, 421, 432, 403), (436, 434, 447, 449), (439, 436, 449, 450), (439, 394, 395, 438), (415, 395, 394, 414), (421, 397, 396, 420), (445, 401, 400, 444), (451, 404, 405, 450), (427, 405, 404, 426), (433, 402, 403, 432), (457, 408, 409, 456), (398, 410, 411, 399), (410, 412, 413, 411), (412, 415, 414, 413), (401, 416, 417, 400), (416, 418, 419, 417), (418, 421, 420, 419), (407, 422, 423, 406), (422, 424, 425, 423), (424, 427, 426, 425), (408, 428, 429, 409), (428, 430, 431, 429), (430, 433, 432, 431), (397, 434, 435, 396), (434, 436, 437, 435), (436, 439, 438, 437), (399, 440, 441, 398), (440, 442, 443, 441), (442, 445, 444, 443), (402, 446, 447, 403), (446, 448, 449, 447), (448, 451, 450, 449), (406, 452, 453, 407), (452, 454, 455, 453), (454, 457, 456, 455), (394, 439, 450, 405), (496, 476, 487, 509), (534, 488, 505, 458), (482, 499, 467, 526), (481, 493, 504, 489), (483, 527, 538, 491), (502, 478, 517, 473), (523, 469, 492, 480), (472, 475, 497, 494), (499, 501, 470, 467), (516, 479, 485, 529), (458, 505, 507, 461), (501, 502, 473, 470), (490, 539, 460, 510), (461, 507, 508, 464), (510, 460, 463, 512), (522, 481, 489, 535), (493, 495, 506, 504), (495, 496, 509, 506), (503, 500, 513, 514), (470, 473, 474, 471), (471, 474, 475, 472), (500, 498, 511, 513), (467, 470, 471, 468), (468, 471, 472, 469), (515, 466, 528, 484), (466, 465, 530, 528), (527, 524, 537, 538), (473, 517, 519, 474), (463, 462, 465, 466), (462, 461, 464, 465), (512, 463, 466, 515), (460, 459, 462, 463), (459, 458, 461, 462), (469, 472, 494, 492), (539, 536, 459, 460), (498, 483, 491, 511), (526, 467, 468, 525), (525, 468, 469, 523), (475, 520, 477, 497), (524, 522, 535, 537), (474, 519, 520, 475), (464, 508, 486, 533), (465, 464, 533, 530), (536, 534, 458, 459), (479, 503, 514, 485), (518, 516, 529, 531), (521, 518, 531, 532), (521, 476, 477, 520), (497, 477, 476, 496), (503, 479, 478, 502), (527, 483, 482, 526), (533, 486, 487, 532), (509, 487, 486, 508), (515, 484, 485, 514), (539, 490, 491, 538), (480, 492, 493, 481), (492, 494, 495, 493), (494, 497, 496, 495), (483, 498, 499, 482), (498, 500, 501, 499), (500, 503, 502, 501), (489, 504, 505, 488), (504, 506, 507, 505), (506, 509, 508, 507), (490, 510, 511, 491), (510, 512, 513, 511), (512, 515, 514, 513), (479, 516, 517, 478), (516, 518, 519, 517), (518, 521, 520, 519), (481, 522, 523, 480), (522, 524, 525, 523), (524, 527, 526, 525), (484, 528, 529, 485), (528, 530, 531, 529), (530, 533, 532, 531), (488, 534, 535, 489), (534, 536, 537, 535), (536, 539, 538, 537), (476, 521, 532, 487), (576, 558, 567, 589), (608, 568, 585, 540), (563, 579, 549, 603), (562, 573, 584, 569), (564, 604, 612, 571), (582, 560, 596, 555), (600, 551, 572, 561), (554, 557, 577, 574), (579, 581, 552, 549), (583, 594, 720, 717), (540, 585, 587, 543), (581, 582, 555, 552), (570, 613, 542, 590), (543, 587, 588, 546), (590, 542, 545, 592), (599, 562, 569, 609), (573, 575, 586, 584), (575, 576, 589, 586), (583, 580, 593, 594), (552, 555, 556, 553), (553, 556, 557, 554), (580, 578, 591, 593), (549, 552, 553, 550), (550, 553, 554, 551), (595, 548, 605, 565), (548, 547, 606, 605), (604, 601, 611, 612), (555, 596, 597, 556), (545, 544, 547, 548), (544, 543, 546, 547), (592, 545, 548, 595), (542, 541, 544, 545), (541, 540, 543, 544), (551, 554, 574, 572), (613, 610, 541, 542), (578, 564, 571, 591), (603, 549, 550, 602), (602, 550, 551, 600), (557, 598, 559, 577), (601, 599, 609, 611), (556, 597, 598, 557), (546, 588, 566, 607), (547, 546, 607, 606), (610, 608, 540, 541), (594, 595, 721, 720), (605, 606, 714, 712), (582, 583, 717, 716), (607, 566, 704, 703), (577, 559, 558, 576), (707, 700, 725, 726), (604, 564, 563, 603), (567, 558, 698, 705), (589, 567, 566, 588), (560, 582, 716, 719), (613, 570, 571, 612), (561, 572, 573, 562), (572, 574, 575, 573), (574, 577, 576, 575), (564, 578, 579, 563), (578, 580, 581, 579), (580, 583, 582, 581), (569, 584, 585, 568), (584, 586, 587, 585), (586, 589, 588, 587), (570, 590, 591, 571), (590, 592, 593, 591), (592, 595, 594, 593), (596, 560, 701, 709), (700, 701, 724, 725), (565, 605, 712, 706), (562, 599, 600, 561), (599, 601, 602, 600), (601, 604, 603, 602), (606, 607, 703, 714), (598, 597, 711, 696), (559, 598, 696, 699), (568, 608, 609, 569), (608, 610, 611, 609), (610, 613, 612, 611), (597, 596, 709, 711), (652, 632, 643, 665), (690, 644, 661, 614), (638, 655, 623, 682), (637, 649, 660, 645), (639, 683, 694, 647), (658, 634, 673, 629), (679, 625, 648, 636), (628, 631, 653, 650), (655, 657, 626, 623), (672, 635, 641, 685), (614, 661, 663, 617), (657, 658, 629, 626), (646, 695, 616, 666), (617, 663, 664, 620), (666, 616, 619, 668), (678, 637, 645, 691), (649, 651, 662, 660), (651, 652, 665, 662), (659, 656, 669, 670), (626, 629, 630, 627), (627, 630, 631, 628), (656, 654, 667, 669), (623, 626, 627, 624), (624, 627, 628, 625), (671, 622, 684, 640), (622, 621, 686, 684), (683, 680, 693, 694), (629, 673, 675, 630), (619, 618, 621, 622), (618, 617, 620, 621), (668, 619, 622, 671), (616, 615, 618, 619), (615, 614, 617, 618), (625, 628, 650, 648), (695, 692, 615, 616), (654, 639, 647, 667), (682, 623, 624, 681), (681, 624, 625, 679), (631, 676, 633, 653), (680, 678, 691, 693), (630, 675, 676, 631), (620, 664, 642, 689), (621, 620, 689, 686), (692, 690, 614, 615), (635, 659, 670, 641), (674, 672, 685, 687), (677, 674, 687, 688), (677, 632, 633, 676), (653, 633, 632, 652), (659, 635, 634, 658), (683, 639, 638, 682), (689, 642, 643, 688), (665, 643, 642, 664), (671, 640, 641, 670), (695, 646, 647, 694), (636, 648, 649, 637), (648, 650, 651, 649), (650, 653, 652, 651), (639, 654, 655, 638), (654, 656, 657, 655), (656, 659, 658, 657), (645, 660, 661, 644), (660, 662, 663, 661), (662, 665, 664, 663), (646, 666, 667, 647), (666, 668, 669, 667), (668, 671, 670, 669), (635, 672, 673, 634), (672, 674, 675, 673), (674, 677, 676, 675), (637, 678, 679, 636), (678, 680, 681, 679), (680, 683, 682, 681), (640, 684, 685, 641), (684, 686, 687, 685), (686, 689, 688, 687), (644, 690, 691, 645), (690, 692, 693, 691), (692, 695, 694, 693), (632, 677, 688, 643), (708, 700, 707, 713), (710, 708, 713, 715), (697, 710, 715, 702), (697, 698, 699, 696), (703, 704, 705, 702), (700, 708, 709, 701), (708, 710, 711, 709), (710, 697, 696, 711), (706, 712, 713, 707), (712, 714, 715, 713), (714, 703, 702, 715), (698, 697, 702, 705), (558, 559, 699, 698), (566, 567, 705, 704), (723, 722, 727, 726), (718, 717, 720, 723), (719, 718, 725, 724), (717, 718, 719, 716), (721, 722, 723, 720), (718, 723, 726, 725), (706, 707, 726, 727), (701, 560, 719, 724), (595, 565, 722, 721), (565, 706, 727, 722)])
me_cube_028.polygons.foreach_set('use_smooth', [True] * 718)
me_cube_028.polygons.foreach_set('material_index', [0, 0, 0, 0, 0, 0, 0, 0, 0, 0, 0, 0, 0, 0, 0, 0, 0, 0, 0, 0, 0, 0, 0, 0, 0, 0, 0, 0, 0, 0, 0, 0, 0, 0, 0, 0, 0, 0, 0, 0, 0, 0, 0, 0, 0, 0, 0, 0, 0, 0, 0, 0, 0, 0, 0, 0, 0, 0, 0, 0, 0, 0, 0, 0, 0, 0, 0, 0, 0, 0, 0, 0, 0, 0, 0, 0, 0, 0, 0, 0, 0, 0, 0, 0, 0, 0, 0, 0, 0, 0, 0, 0, 0, 0, 0, 0, 0, 0, 0, 0, 0, 0, 0, 0, 0, 0, 0, 0, 0, 0, 0, 0, 0, 0, 0, 0, 0, 0, 0, 0, 0, 0, 0, 0, 0, 0, 0, 0, 0, 0, 0, 0, 0, 0, 0, 0, 0, 0, 0, 0, 0, 0, 0, 0, 0, 0, 0, 0, 0, 0, 0, 0, 0, 0, 0, 0, 0, 0, 0, 0, 0, 0, 0, 0, 0, 0, 0, 0, 0, 0, 0, 0, 0, 0, 0, 0, 0, 0, 0, 0, 0, 0, 0, 0, 0, 0, 0, 0, 0, 0, 0, 0, 0, 0, 0, 0, 0, 0, 0, 0, 0, 0, 0, 0, 0, 0, 0, 0, 0, 0, 0, 0, 0, 0, 1, 1, 1, 1, 1, 1, 1, 1, 1, 1, 1, 1, 1, 1, 1, 1, 1, 1, 1, 1, 1, 1, 1, 1, 1, 1, 1, 1, 1, 1, 1, 1, 1, 1, 1, 1, 1, 1, 1, 1, 1, 1, 1, 1, 1, 1, 1, 1, 1, 1, 1, 1, 1, 1, 1, 1, 1, 1, 1, 1, 1, 1, 1, 1, 1, 1, 1, 1, 1, 1, 1, 1, 1, 1, 1, 1, 1, 1, 1, 1, 1, 1, 1, 1, 1, 1, 1, 1, 1, 1, 1, 1, 1, 1, 1, 1, 1, 1, 1, 1, 1, 1, 1, 1, 1, 1, 1, 1, 1, 1, 1, 1, 1, 1, 1, 1, 1, 1, 1, 1, 1, 1, 1, 1, 1, 1, 1, 1, 1, 1, 1, 1, 1, 1, 1, 1, 1, 1, 1, 1, 1, 1, 1, 1, 1, 1, 1, 1, 1, 1, 1, 1, 1, 1, 1, 1, 1, 1, 1, 1, 1, 1, 1, 1, 1, 1, 1, 1, 1, 1, 1, 1, 1, 1, 1, 1, 1, 1, 1, 1, 1, 1, 1, 1, 1, 1, 1, 1, 1, 1, 1, 1, 1, 1, 1, 1, 1, 1, 1, 1, 1, 1, 1, 1, 1, 1, 1, 1, 1, 1, 1, 1, 1, 1, 1, 1, 1, 1, 1, 1, 1, 1, 1, 1, 1, 1, 1, 1, 1, 1, 1, 1, 1, 1, 1, 1, 1, 1, 1, 1, 1, 1, 1, 1, 1, 1, 1, 1, 1, 1, 1, 1, 1, 1, 1, 1, 1, 1, 1, 1, 1, 1, 1, 1, 1, 1, 1, 1, 1, 1, 1, 1, 1, 1, 1, 1, 1, 1, 1, 1, 1, 1, 1, 1, 1, 1, 1, 1, 1, 1, 1, 1, 1, 1, 1, 1, 1, 1, 1, 1, 1, 1, 1, 1, 1, 1, 1, 1, 1, 1, 1, 1, 1, 1, 1, 1, 1, 1, 1, 1, 1, 1, 1, 1, 1, 1, 1, 1, 1, 1, 1, 1, 1, 1, 1, 1, 1, 1, 1, 1, 1, 1, 1, 1, 1, 1, 1, 1, 1, 1, 1, 1, 1, 1, 1, 1, 1, 1, 1, 1, 1, 1, 1, 1, 1, 1, 1, 1, 1, 1, 1, 1, 1, 1, 1, 1, 1, 1, 1, 1, 1, 1, 1, 1, 1, 1, 1, 1, 1, 1, 1, 1, 1, 1, 1, 1, 1, 1, 1, 1, 1, 1, 1, 1, 1, 1, 1, 1, 1, 1, 1, 1, 1, 1, 1, 1, 1, 1, 1, 1, 1, 1, 1, 1, 1, 1, 1, 1, 1, 1, 1, 1, 1, 1, 1, 1, 1, 1, 1, 1, 1, 1, 1, 1, 1, 1, 1, 1, 1, 1, 1, 1, 1, 1, 1, 1, 1, 1, 1, 1, 1, 1, 1, 1, 1, 1, 1, 1, 1, 1, 1, 1, 1, 1, 1, 1, 1, 1, 1, 1, 1, 1, 1, 1, 1, 1, 1, 1, 1, 1, 1, 1, 1, 1, 1, 1, 1, 1, 1, 1, 1, 1, 1, 1])
me_cube_028.materials.append(mat_couch_beigedark)
me_cube_028.materials.append(mat_couch_beige)
me_cube_028.use_remesh_preserve_volume = False
me_cube_028.use_remesh_preserve_attributes = False
me_cube_028.use_mirror_vertex_groups = False
me_cube_028.update()

# ---- objects
ob_couch_l = bpy.data.objects.new('Couch_L', me_cube_028)

# ---- transforms, parenting, visibility, modifiers, constraints
ob_couch_l.location = (0.0, 0.0, 0.0)
ob_couch_l.lineart.crease_threshold = 0.0
_m = ob_couch_l.modifiers.new('Auto Smooth', 'NODES')
_m.node_group = ng_auto_smooth
_gi = [s.identifier for s in ng_auto_smooth.interface.items_tree if s.item_type == 'SOCKET' and s.in_out == 'INPUT']
_m[_gi[1]] = 0.925  # Angle

# ---- collection membership
col_collection_1.objects.link(ob_couch_l)

# ---- scene / render settings (as saved in the file)
scene.frame_start = 1; scene.frame_end = 250; scene.frame_set(0)
scene.render.engine = 'CYCLES'
scene.render.resolution_x = 1000
scene.render.resolution_y = 1000
scene.render.dither_intensity = 0.0
scene.cycles.samples = 200
scene.cycles.sampling_pattern = 'TABULATED_SOBOL'
scene.cycles.light_sampling_threshold = 0.0
scene.cycles.use_adaptive_sampling = False
scene.cycles.use_light_tree = False
scene.cycles.caustics_reflective = False
scene.cycles.caustics_refractive = False
scene.cycles.blur_glossy = 0.0
scene.cycles.max_bounces = 2
scene.cycles.pixel_filter_type = 'GAUSSIAN'
scene.cycles.sample_clamp_indirect = 0.0
scene.view_settings.view_transform = 'Standard'
bpy.context.view_layer.update()

# ---- added for rendering (the .blend has no active camera): camera
cam_auto = bpy.data.cameras.new('AutoCamera')
cam_auto.lens = 50.0
cam_auto.sensor_width = 36.0
cam_auto.clip_end = 1000.0
ob_auto_camera = bpy.data.objects.new('AutoCamera', cam_auto)
scene.collection.objects.link(ob_auto_camera)
ob_auto_camera.location = (6.39186, -9.044, 6.62236)
ob_auto_camera.rotation_euler = (1.09748, -7.21219e-08, 0.694738)
scene.camera = ob_auto_camera
bpy.context.view_layer.update()
